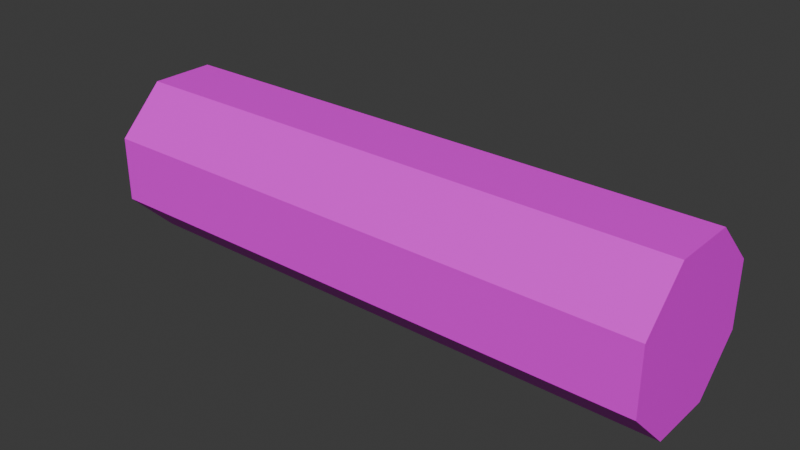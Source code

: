 # Source: test.blend  (saved by Blender 4.5.90; exported with 4.5.12 LTS)
import bpy
from mathutils import Matrix  # noqa: F401  (used for matrix-valued properties, if any)

bpy.ops.wm.read_factory_settings(use_empty=True)
scene = bpy.context.scene
scene.name = 'Scene'

# ---- collections
col_collection = bpy.data.collections.new('Collection'); scene.collection.children.link(col_collection)
col_collection_001 = bpy.data.collections.new('Collection.001'); col_collection.children.link(col_collection_001)
col_collection_1 = bpy.data.collections.new('Collection')  # instanced only; not linked into the scene
col_collection_2 = bpy.data.collections.new('Collection')  # instanced only; not linked into the scene
col_collection_3 = bpy.data.collections.new('Collection')  # instanced only; not linked into the scene

# ---- images (referenced by path relative to the original .blend; pixels are not part of the script)
import os
ASSET_DIR = os.environ.get("B2B_ASSET_DIR", "")  # directory of the original .blend (textures are referenced by path, not embedded)
HERE = os.path.dirname(os.path.abspath(__file__))  # packed textures are extracted next to this script under _unpacked/

def load_image(name, relpath, width, height, colorspace="sRGB"):
    """Load a texture the original file referenced (path relative to the .blend, or extracted next to this script)."""
    p = next((c for c in (os.path.join(HERE, relpath), os.path.join(ASSET_DIR, relpath)) if relpath and os.path.exists(c)), "")
    if p:
        img = bpy.data.images.load(p, check_existing=True)
        img.name = name
    else:  # same state as the original file: an image datablock whose file is absent (Cycles renders it pink)
        img = bpy.data.images.new(name, width, height)
        img.source = "FILE"
        img.filepath = "//" + (relpath or name)
    img.colorspace_settings.name = colorspace
    return img
img_axis_png_001 = load_image('axis.png.001', 'flywheel/axis.png', 1024, 1024, 'sRGB')

# ---- materials (node trees are filled in below, after node groups)
mat_axis_001 = bpy.data.materials.new('axis.001')

# ---- material node trees
mat_axis_001.use_nodes = True; mat_axis_001.node_tree.nodes.clear()
_N = mat_axis_001.node_tree.nodes; _L = mat_axis_001.node_tree.links
n0 = _N.new('ShaderNodeBsdfPrincipled'); n0.name = '原理化 BSDF'; n0.location = (-200, 100)
n1 = _N.new('ShaderNodeOutputMaterial'); n1.name = '材质输出'; n1.location = (200, 100)
n2 = _N.new('ShaderNodeTexImage'); n2.name = '图像纹理'; n2.location = (-490, 75)
n2.image = img_axis_png_001
n2.interpolation = 'Closest'
_L.new(n0.outputs[0], n1.inputs[0])
_L.new(n2.outputs[0], n0.inputs[0])
n1.is_active_output = True

# ---- world
world_world = bpy.data.worlds.new('World'); scene.world = world_world
world_world.use_nodes = True; world_world.node_tree.nodes.clear()
_N = world_world.node_tree.nodes; _L = world_world.node_tree.links
n0 = _N.new('ShaderNodeOutputWorld'); n0.name = 'World Output'; n0.location = (200, 100)
n1 = _N.new('ShaderNodeBackground'); n1.name = 'Background'; n1.location = (-200, 100)
n1.inputs[0].default_value = (0.05088, 0.05088, 0.05088, 1.0)
_L.new(n1.outputs[0], n0.inputs[0])
n0.is_active_output = True
world_world.color = (0.05088, 0.05088, 0.05088)
world_world.sun_shadow_jitter_overblur = 0.0

# ---- meshes
me_cube_001 = bpy.data.meshes.new('Cube.001')
me_cube_001.from_pydata([(-0.5, 0.1386, 0.0574), (0.5, 0.1386, 0.0574), (-0.5, 0.1386, -0.0574), (0.5, 0.1386, -0.0574), (-0.5, 0.0574, -0.1386), (0.5, 0.0574, -0.1386), (-0.5, -0.0574, -0.1386), (0.5, -0.0574, -0.1386), (-0.5, -0.1386, -0.0574), (0.5, -0.1386, -0.0574), (-0.5, -0.1386, 0.0574), (0.5, -0.1386, 0.0574), (-0.5, -0.0574, 0.1386), (0.5, -0.0574, 0.1386), (-0.5, 0.0574, 0.1386), (0.5, 0.0574, 0.1386)], [], [(0, 1, 3, 2), (2, 3, 5, 4), (4, 5, 7, 6), (6, 7, 9, 8), (8, 9, 11, 10), (10, 11, 13, 12), (3, 1, 15, 13, 11, 9, 7, 5), (12, 13, 15, 14), (14, 15, 1, 0), (0, 2, 4, 6, 8, 10, 12, 14)])
_uv = me_cube_001.uv_layers.new(name='UVMap')
_uv.uv.foreach_set('vector', [1.0, 0.5, 1.0, 1.0, 0.875, 1.0, 0.875, 0.5, 0.875, 0.5, 0.875, 1.0, 0.75, 1.0, 0.75, 0.5, 0.75, 0.5, 0.75, 1.0, 0.625, 1.0, 0.625, 0.5, 0.625, 0.5, 0.625, 1.0, 0.5, 1.0, 0.5, 0.5, 0.5, 0.5, 0.5, 1.0, 0.375, 1.0, 0.375, 0.5, 0.375, 0.5, 0.375, 1.0, 0.25, 1.0, 0.25, 0.5, 0.3418, 0.4717, 0.1582, 0.4717, 0.02827, 0.3418, 0.02827, 0.1582, 0.1582, 0.02827, 0.3418, 0.02827, 0.4717, 0.1582, 0.4717, 0.3418, 0.25, 0.5, 0.25, 1.0, 0.125, 1.0, 0.125, 0.5, 0.125, 0.5, 0.125, 1.0, 0.0, 1.0, 0.0, 0.5, 0.6582, 0.4717, 0.8418, 0.4717, 0.9717, 0.3418, 0.9717, 0.1582, 0.8418, 0.02827, 0.6582, 0.02827, 0.5283, 0.1582, 0.5283, 0.3418])
me_cube_001.materials.append(mat_axis_001)
me_cube_001.use_mirror_vertex_groups = False
me_cube_001.update()

# ---- objects
ob_collection = bpy.data.objects.new('Collection', None)
ob_collection_001 = bpy.data.objects.new('Collection.001', None)
ob_collection_002 = bpy.data.objects.new('Collection.002', None)
ob_collection_003 = bpy.data.objects.new('Collection.003', None)
ob_collection_004 = bpy.data.objects.new('Collection.004', None)
ob_collection_005 = bpy.data.objects.new('Collection.005', None)
ob_cube = bpy.data.objects.new('Cube', me_cube_001)

# ---- transforms, parenting, visibility, modifiers, constraints
ob_collection.location = (0.0, 0.0, 0.0)
ob_collection.rotation_euler = (0.0, -0.0, 1.571)
ob_collection.instance_type = 'COLLECTION'
ob_collection_001.location = (0.5, 0.5, 1.5)
ob_collection_001.instance_type = 'COLLECTION'
ob_collection_002.location = (-0.5, 0.5, 1.5)
ob_collection_002.instance_type = 'COLLECTION'
ob_collection_003.location = (-1.5, 0.5, 1.5)
ob_collection_003.instance_type = 'COLLECTION'
ob_collection_004.location = (-4.0, 0.0, 0.0)
ob_collection_004.rotation_euler = (0.0, -0.0, 1.571)
ob_collection_004.instance_type = 'COLLECTION'
ob_collection_005.location = (-3.5, 0.5, 1.5)
ob_collection_005.instance_type = 'COLLECTION'
ob_cube.location = (-2.5, 0.5, 1.5)
ob_cube.lock_rotations_4d = False
ob_cube.empty_display_type = 'ARROWS'
ob_cube.lineart.crease_threshold = 0.0
ob_collection.instance_collection = col_collection
ob_collection_001.instance_collection = col_collection
ob_collection_002.instance_collection = col_collection
ob_collection_003.instance_collection = col_collection
ob_collection_004.instance_collection = col_collection
ob_collection_005.instance_collection = col_collection

# ---- collection membership
col_collection.objects.link(ob_collection)
col_collection.objects.link(ob_collection_001)
col_collection.objects.link(ob_collection_002)
col_collection.objects.link(ob_collection_003)
col_collection.objects.link(ob_collection_004)
col_collection.objects.link(ob_collection_005)
col_collection_001.objects.link(ob_cube)

# ---- scene / render settings (as saved in the file)
scene.frame_start = 1; scene.frame_end = 250; scene.frame_set(1)
scene.render.engine = 'BLENDER_EEVEE_NEXT'
bpy.context.view_layer.update()

# ---- added for rendering (the .blend has no active camera and no usable light): camera, sun
cam_auto = bpy.data.cameras.new('AutoCamera')
cam_auto.lens = 50.0
cam_auto.sensor_width = 36.0
cam_auto.clip_end = 1000.0
ob_auto_camera = bpy.data.objects.new('AutoCamera', cam_auto)
scene.collection.objects.link(ob_auto_camera)
ob_auto_camera.location = (-1.50624, -0.692514, 2.29501)
ob_auto_camera.rotation_euler = (1.09748, -7.21219e-08, 0.694738)
scene.camera = ob_auto_camera
light_auto_sun = bpy.data.lights.new('AutoSun', 'SUN')
light_auto_sun.energy = 3.0
light_auto_sun.angle = 0.0523599
ob_auto_sun = bpy.data.objects.new('AutoSun', light_auto_sun)
scene.collection.objects.link(ob_auto_sun)
ob_auto_sun.rotation_euler = (0.872665, 0.174533, 0.523599)
bpy.context.view_layer.update()
